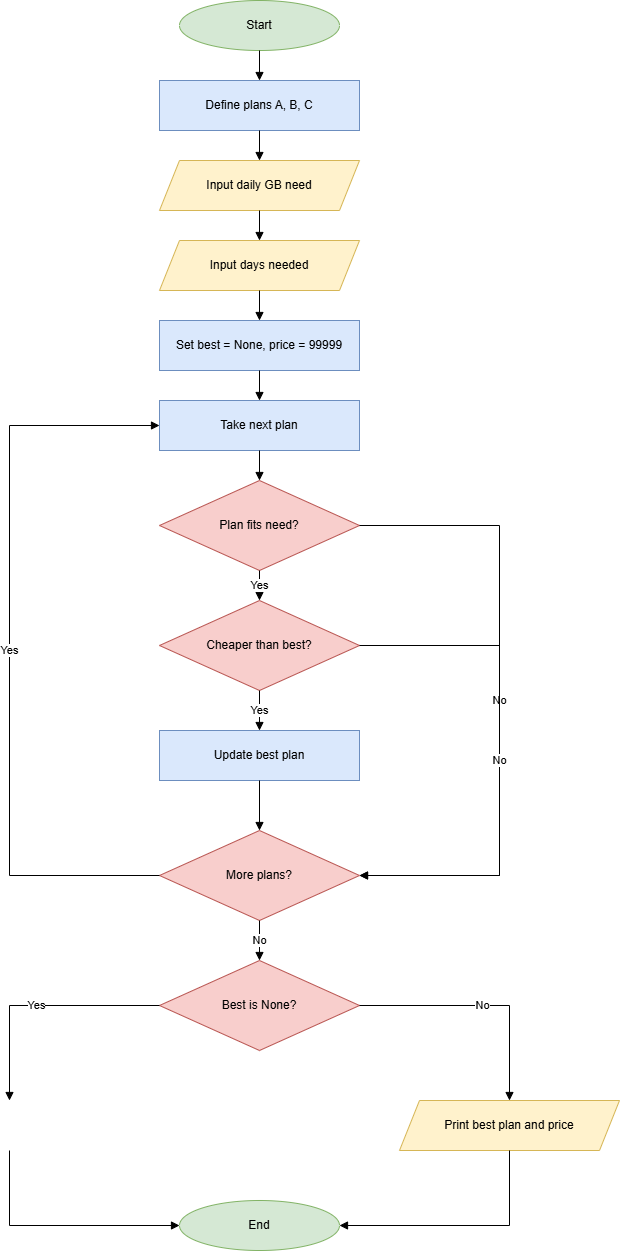

The diagram above was exported from draw.io. Its source (the exported page's mxGraphModel, read from the mxfile embedded in the PNG):
<mxGraphModel dx="774" dy="451" grid="1" gridSize="10" guides="1" tooltips="1" connect="1" arrows="1" fold="1" page="1" pageScale="1" pageWidth="900" pageHeight="1400" math="0" shadow="0">
  <root>
    <mxCell id="0" />
    <mxCell id="1" parent="0" />
    <mxCell id="n1" parent="1" style="ellipse;whiteSpace=wrap;html=1;fillColor=#d5e8d4;strokeColor=#82b366;" value="Start" vertex="1">
      <mxGeometry height="50" width="160" x="320" y="20" as="geometry" />
    </mxCell>
    <mxCell id="n2" parent="1" style="rounded=0;whiteSpace=wrap;html=1;fillColor=#dae8fc;strokeColor=#6c8ebf;" value="Define plans A, B, C" vertex="1">
      <mxGeometry height="50" width="200" x="300" y="100" as="geometry" />
    </mxCell>
    <mxCell id="n3" parent="1" style="shape=parallelogram;perimeter=parallelogramPerimeter;whiteSpace=wrap;html=1;fixedSize=1;fillColor=#fff2cc;strokeColor=#d6b656;" value="Input daily GB need" vertex="1">
      <mxGeometry height="50" width="200" x="300" y="180" as="geometry" />
    </mxCell>
    <mxCell id="n4" parent="1" style="shape=parallelogram;perimeter=parallelogramPerimeter;whiteSpace=wrap;html=1;fixedSize=1;fillColor=#fff2cc;strokeColor=#d6b656;" value="Input days needed" vertex="1">
      <mxGeometry height="50" width="200" x="300" y="260" as="geometry" />
    </mxCell>
    <mxCell id="n5" parent="1" style="rounded=0;whiteSpace=wrap;html=1;fillColor=#dae8fc;strokeColor=#6c8ebf;" value="Set best = None, price = 99999" vertex="1">
      <mxGeometry height="50" width="200" x="300" y="340" as="geometry" />
    </mxCell>
    <mxCell id="n6" parent="1" style="rounded=0;whiteSpace=wrap;html=1;fillColor=#dae8fc;strokeColor=#6c8ebf;" value="Take next plan" vertex="1">
      <mxGeometry height="50" width="200" x="300" y="420" as="geometry" />
    </mxCell>
    <mxCell id="n7" parent="1" style="rhombus;whiteSpace=wrap;html=1;fillColor=#f8cecc;strokeColor=#b85450;" value="Plan fits need?" vertex="1">
      <mxGeometry height="90" width="200" x="300" y="500" as="geometry" />
    </mxCell>
    <mxCell id="n8" parent="1" style="rhombus;whiteSpace=wrap;html=1;fillColor=#f8cecc;strokeColor=#b85450;" value="Cheaper than best?" vertex="1">
      <mxGeometry height="90" width="200" x="300" y="620" as="geometry" />
    </mxCell>
    <mxCell id="n9" parent="1" style="rounded=0;whiteSpace=wrap;html=1;fillColor=#dae8fc;strokeColor=#6c8ebf;" value="Update best plan" vertex="1">
      <mxGeometry height="50" width="200" x="300" y="750" as="geometry" />
    </mxCell>
    <mxCell id="n10" parent="1" style="rhombus;whiteSpace=wrap;html=1;fillColor=#f8cecc;strokeColor=#b85450;" value="More plans?" vertex="1">
      <mxGeometry height="90" width="200" x="300" y="850" as="geometry" />
    </mxCell>
    <mxCell id="n11" parent="1" style="rhombus;whiteSpace=wrap;html=1;fillColor=#f8cecc;strokeColor=#b85450;" value="Best is None?" vertex="1">
      <mxGeometry height="90" width="200" x="300" y="980" as="geometry" />
    </mxCell>
    <mxCell id="n12" parent="1" style="shape=parallelogram;perimeter=parallelogramPerimeter;whiteSpace=wrap;html=1;fixedSize=1;fillColor=#fff2cc;strokeColor=#d6b656;" value="Print no plan fits" vertex="1">
      <mxGeometry height="50" width="220" x="40" y="1120" as="geometry" />
    </mxCell>
    <mxCell id="n13" parent="1" style="shape=parallelogram;perimeter=parallelogramPerimeter;whiteSpace=wrap;html=1;fixedSize=1;fillColor=#fff2cc;strokeColor=#d6b656;" value="Print best plan and price" vertex="1">
      <mxGeometry height="50" width="220" x="540" y="1120" as="geometry" />
    </mxCell>
    <mxCell id="n14" parent="1" style="ellipse;whiteSpace=wrap;html=1;fillColor=#d5e8d4;strokeColor=#82b366;" value="End" vertex="1">
      <mxGeometry height="50" width="160" x="320" y="1220" as="geometry" />
    </mxCell>
    <mxCell id="e1" edge="1" parent="1" source="n1" style="edgeStyle=orthogonalEdgeStyle;rounded=0;html=1;endArrow=block;" target="n2">
      <mxGeometry relative="1" as="geometry" />
    </mxCell>
    <mxCell id="e2" edge="1" parent="1" source="n2" style="edgeStyle=orthogonalEdgeStyle;rounded=0;html=1;endArrow=block;" target="n3">
      <mxGeometry relative="1" as="geometry" />
    </mxCell>
    <mxCell id="e3" edge="1" parent="1" source="n3" style="edgeStyle=orthogonalEdgeStyle;rounded=0;html=1;endArrow=block;" target="n4">
      <mxGeometry relative="1" as="geometry" />
    </mxCell>
    <mxCell id="e4" edge="1" parent="1" source="n4" style="edgeStyle=orthogonalEdgeStyle;rounded=0;html=1;endArrow=block;" target="n5">
      <mxGeometry relative="1" as="geometry" />
    </mxCell>
    <mxCell id="e5" edge="1" parent="1" source="n5" style="edgeStyle=orthogonalEdgeStyle;rounded=0;html=1;endArrow=block;" target="n6">
      <mxGeometry relative="1" as="geometry" />
    </mxCell>
    <mxCell id="e6" edge="1" parent="1" source="n6" style="edgeStyle=orthogonalEdgeStyle;rounded=0;html=1;endArrow=block;" target="n7">
      <mxGeometry relative="1" as="geometry" />
    </mxCell>
    <mxCell id="e7" edge="1" parent="1" source="n7" style="edgeStyle=orthogonalEdgeStyle;rounded=0;html=1;endArrow=block;exitX=0.5;exitY=1;entryX=0.5;entryY=0;" target="n8" value="Yes">
      <mxGeometry relative="1" as="geometry" />
    </mxCell>
    <mxCell id="e8" edge="1" parent="1" source="n7" style="edgeStyle=orthogonalEdgeStyle;rounded=0;html=1;endArrow=block;exitX=1;exitY=0.5;entryX=1;entryY=0.5;" target="n10" value="No">
      <mxGeometry relative="1" as="geometry">
        <Array as="points">
          <mxPoint x="640" y="545" />
          <mxPoint x="640" y="895" />
        </Array>
      </mxGeometry>
    </mxCell>
    <mxCell id="e9" edge="1" parent="1" source="n8" style="edgeStyle=orthogonalEdgeStyle;rounded=0;html=1;endArrow=block;exitX=0.5;exitY=1;entryX=0.5;entryY=0;" target="n9" value="Yes">
      <mxGeometry relative="1" as="geometry" />
    </mxCell>
    <mxCell id="e10" edge="1" parent="1" source="n8" style="edgeStyle=orthogonalEdgeStyle;rounded=0;html=1;endArrow=block;exitX=1;exitY=0.5;entryX=1;entryY=0.5;" target="n10" value="No">
      <mxGeometry relative="1" as="geometry">
        <Array as="points">
          <mxPoint x="640" y="665" />
          <mxPoint x="640" y="895" />
        </Array>
      </mxGeometry>
    </mxCell>
    <mxCell id="e11" edge="1" parent="1" source="n9" style="edgeStyle=orthogonalEdgeStyle;rounded=0;html=1;endArrow=block;exitX=0.5;exitY=1;entryX=0.5;entryY=0;" target="n10">
      <mxGeometry relative="1" as="geometry" />
    </mxCell>
    <mxCell id="e12" edge="1" parent="1" source="n10" style="edgeStyle=orthogonalEdgeStyle;rounded=0;html=1;endArrow=block;exitX=0;exitY=0.5;entryX=0;entryY=0.5;" target="n6" value="Yes">
      <mxGeometry relative="1" as="geometry">
        <Array as="points">
          <mxPoint x="150" y="895" />
          <mxPoint x="150" y="445" />
        </Array>
      </mxGeometry>
    </mxCell>
    <mxCell id="e13" edge="1" parent="1" source="n10" style="edgeStyle=orthogonalEdgeStyle;rounded=0;html=1;endArrow=block;exitX=0.5;exitY=1;entryX=0.5;entryY=0;" target="n11" value="No">
      <mxGeometry relative="1" as="geometry" />
    </mxCell>
    <mxCell id="e14" edge="1" parent="1" source="n11" style="edgeStyle=orthogonalEdgeStyle;rounded=0;html=1;endArrow=block;exitX=0;exitY=0.5;entryX=0.5;entryY=0;" target="n12" value="Yes">
      <mxGeometry relative="1" as="geometry">
        <Array as="points">
          <mxPoint x="150" y="1025" />
        </Array>
      </mxGeometry>
    </mxCell>
    <mxCell id="e15" edge="1" parent="1" source="n11" style="edgeStyle=orthogonalEdgeStyle;rounded=0;html=1;endArrow=block;exitX=1;exitY=0.5;entryX=0.5;entryY=0;" target="n13" value="No">
      <mxGeometry relative="1" as="geometry">
        <Array as="points">
          <mxPoint x="650" y="1025" />
        </Array>
      </mxGeometry>
    </mxCell>
    <mxCell id="e16" edge="1" parent="1" source="n12" style="edgeStyle=orthogonalEdgeStyle;rounded=0;html=1;endArrow=block;exitX=0.5;exitY=1;entryX=0;entryY=0.5;" target="n14">
      <mxGeometry relative="1" as="geometry">
        <Array as="points">
          <mxPoint x="150" y="1245" />
        </Array>
      </mxGeometry>
    </mxCell>
    <mxCell id="e17" edge="1" parent="1" source="n13" style="edgeStyle=orthogonalEdgeStyle;rounded=0;html=1;endArrow=block;exitX=0.5;exitY=1;entryX=1;entryY=0.5;" target="n14">
      <mxGeometry relative="1" as="geometry">
        <Array as="points">
          <mxPoint x="650" y="1245" />
        </Array>
      </mxGeometry>
    </mxCell>
  </root>
</mxGraphModel>